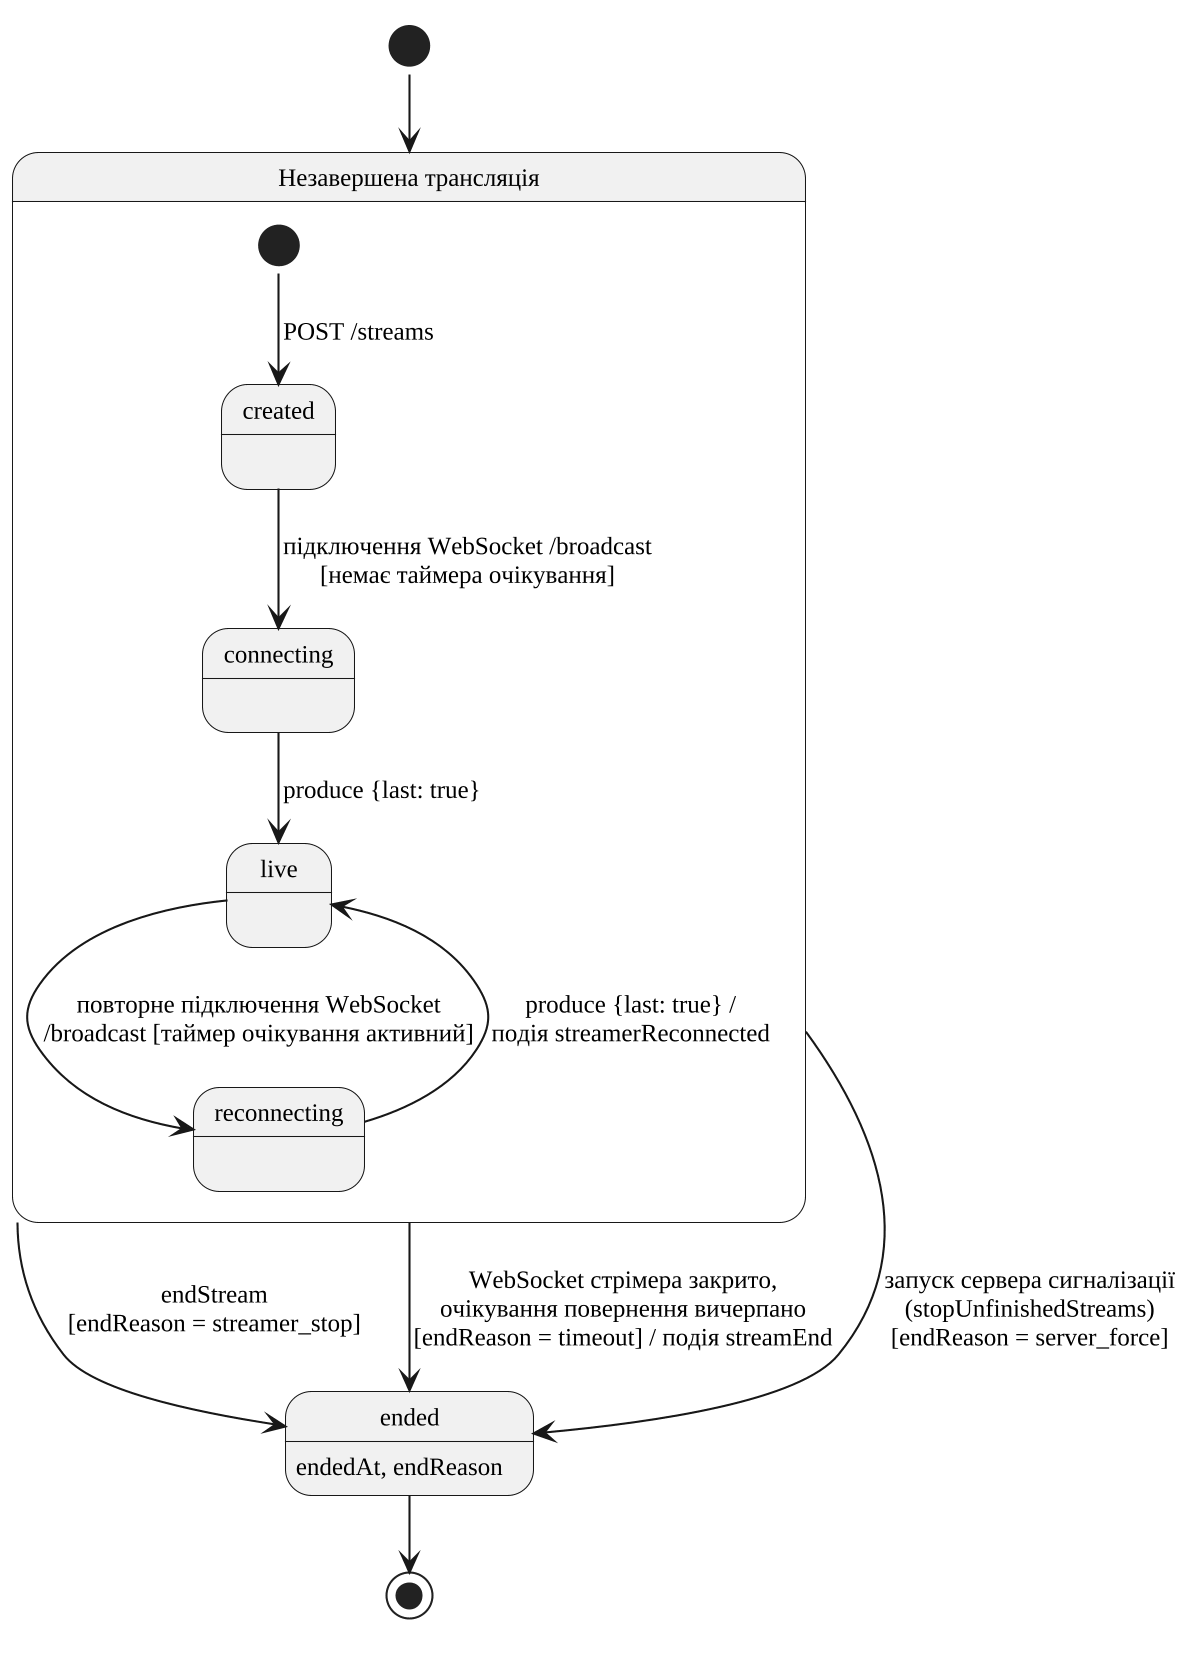

The diagram above was rendered by PlantUML. Its source (embedded in the PNG):
@startuml
!pragma layout smetana
skinparam defaultFontName "Liberation Serif"
skinparam dpi 200
skinparam shadowing false
skinparam monochrome true
skinparam defaultFontSize 12

state "Незавершена трансляція" as Active {
  state "created" as created
  state "connecting" as connecting
  state "live" as live
  state "reconnecting" as reconnecting

  [*] --> created : POST /streams
  created --> connecting : підключення WebSocket /broadcast\n[немає таймера очікування]
  connecting --> live : produce {last: true}
  live --> reconnecting : повторне підключення WebSocket\n/broadcast [таймер очікування активний]
  reconnecting --> live : produce {last: true} /\nподія streamerReconnected
}

state "ended" as ended : endedAt, endReason

[*] --> Active
Active --> ended : endStream\n[endReason = streamer_stop]
Active --> ended : WebSocket стрімера закрито,\nочікування повернення вичерпано\n[endReason = timeout] / подія streamEnd
Active --> ended : запуск сервера сигналізації\n(stopUnfinishedStreams)\n[endReason = server_force]
ended --> [*]
@enduml